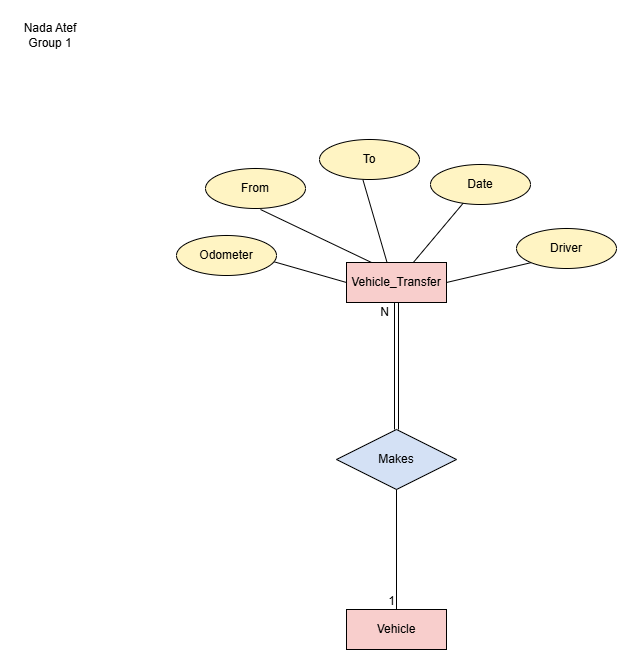

The diagram above was exported from draw.io. Its source (the exported page's mxGraphModel, read from the mxfile embedded in the PNG):
<mxGraphModel dx="972" dy="497" grid="0" gridSize="10" guides="1" tooltips="1" connect="1" arrows="1" fold="1" page="1" pageScale="1" pageWidth="850" pageHeight="1100" math="0" shadow="0">
  <root>
    <mxCell id="0" />
    <mxCell id="1" parent="0" />
    <mxCell id="mjelNkEpzaZk9tPNmHwH-2" parent="1" style="text;html=1;whiteSpace=wrap;strokeColor=none;fillColor=none;align=center;verticalAlign=middle;rounded=0;" value="Nada Atef&lt;div&gt;Group 1&lt;/div&gt;" vertex="1">
      <mxGeometry height="30" width="60" x="35" y="21" as="geometry" />
    </mxCell>
    <mxCell id="mjelNkEpzaZk9tPNmHwH-3" parent="1" style="whiteSpace=wrap;html=1;align=center;fillColor=#F8CECC;" value="Vehicle_Transfer" vertex="1">
      <mxGeometry height="40" width="100" x="361" y="263" as="geometry" />
    </mxCell>
    <mxCell id="mjelNkEpzaZk9tPNmHwH-4" parent="1" style="ellipse;whiteSpace=wrap;html=1;align=center;fillColor=#FFF4C3;" value="From" vertex="1">
      <mxGeometry height="40" width="100" x="220" y="169" as="geometry" />
    </mxCell>
    <mxCell id="mjelNkEpzaZk9tPNmHwH-5" parent="1" style="ellipse;whiteSpace=wrap;html=1;align=center;fillColor=#FFF4C3;" value="To" vertex="1">
      <mxGeometry height="40" width="100" x="334" y="140" as="geometry" />
    </mxCell>
    <mxCell id="mjelNkEpzaZk9tPNmHwH-6" parent="1" style="ellipse;whiteSpace=wrap;html=1;align=center;fillColor=#FFF4C3;" value="Date" vertex="1">
      <mxGeometry height="40" width="100" x="445" y="165" as="geometry" />
    </mxCell>
    <mxCell id="mjelNkEpzaZk9tPNmHwH-7" parent="1" style="ellipse;whiteSpace=wrap;html=1;align=center;fillColor=#FFF4C3;" value="Driver" vertex="1">
      <mxGeometry height="40" width="100" x="531" y="229" as="geometry" />
    </mxCell>
    <mxCell id="mjelNkEpzaZk9tPNmHwH-8" parent="1" style="ellipse;whiteSpace=wrap;html=1;align=center;fillColor=#FFF4C3;" value="Odometer" vertex="1">
      <mxGeometry height="40" width="100" x="191" y="236" as="geometry" />
    </mxCell>
    <mxCell id="mjelNkEpzaZk9tPNmHwH-9" edge="1" parent="1" source="mjelNkEpzaZk9tPNmHwH-8" style="endArrow=none;html=1;rounded=0;defaultLabelBackgroundColor=page;exitX=0.981;exitY=0.661;exitDx=0;exitDy=0;exitPerimeter=0;entryX=0;entryY=0.5;entryDx=0;entryDy=0;" target="mjelNkEpzaZk9tPNmHwH-3" value="">
      <mxGeometry relative="1" as="geometry">
        <mxPoint x="265" y="295" as="sourcePoint" />
        <mxPoint x="425" y="295" as="targetPoint" />
      </mxGeometry>
    </mxCell>
    <mxCell id="mjelNkEpzaZk9tPNmHwH-10" edge="1" parent="1" style="endArrow=none;html=1;rounded=0;defaultLabelBackgroundColor=page;entryX=0.25;entryY=0;entryDx=0;entryDy=0;" target="mjelNkEpzaZk9tPNmHwH-3" value="">
      <mxGeometry relative="1" as="geometry">
        <mxPoint x="275" y="210" as="sourcePoint" />
        <mxPoint x="435" y="210" as="targetPoint" />
      </mxGeometry>
    </mxCell>
    <mxCell id="mjelNkEpzaZk9tPNmHwH-11" edge="1" parent="1" source="mjelNkEpzaZk9tPNmHwH-5" style="endArrow=none;html=1;rounded=0;defaultLabelBackgroundColor=page;exitX=0.434;exitY=1.004;exitDx=0;exitDy=0;exitPerimeter=0;entryX=0.406;entryY=0.005;entryDx=0;entryDy=0;entryPerimeter=0;" target="mjelNkEpzaZk9tPNmHwH-3" value="">
      <mxGeometry relative="1" as="geometry">
        <mxPoint x="352" y="198" as="sourcePoint" />
        <mxPoint x="512" y="198" as="targetPoint" />
      </mxGeometry>
    </mxCell>
    <mxCell id="mjelNkEpzaZk9tPNmHwH-12" edge="1" parent="1" source="mjelNkEpzaZk9tPNmHwH-3" style="endArrow=none;html=1;rounded=0;defaultLabelBackgroundColor=page;entryX=0.328;entryY=0.964;entryDx=0;entryDy=0;entryPerimeter=0;" target="mjelNkEpzaZk9tPNmHwH-6" value="">
      <mxGeometry relative="1" as="geometry">
        <mxPoint x="441" y="221" as="sourcePoint" />
        <mxPoint x="601" y="221" as="targetPoint" />
      </mxGeometry>
    </mxCell>
    <mxCell id="mjelNkEpzaZk9tPNmHwH-13" edge="1" parent="1" source="mjelNkEpzaZk9tPNmHwH-3" style="endArrow=none;html=1;rounded=0;defaultLabelBackgroundColor=page;entryX=0;entryY=1;entryDx=0;entryDy=0;exitX=1;exitY=0.5;exitDx=0;exitDy=0;" target="mjelNkEpzaZk9tPNmHwH-7" value="">
      <mxGeometry relative="1" as="geometry">
        <mxPoint x="456" y="267" as="sourcePoint" />
        <mxPoint x="616" y="267" as="targetPoint" />
      </mxGeometry>
    </mxCell>
    <mxCell id="mjelNkEpzaZk9tPNmHwH-14" parent="1" style="whiteSpace=wrap;html=1;align=center;fillColor=#F8CECC;" value="Vehicle" vertex="1">
      <mxGeometry height="40" width="100" x="361" y="610" as="geometry" />
    </mxCell>
    <mxCell id="mjelNkEpzaZk9tPNmHwH-15" parent="1" style="shape=rhombus;perimeter=rhombusPerimeter;whiteSpace=wrap;html=1;align=center;fillColor=#D4E1F5;" value="Makes" vertex="1">
      <mxGeometry height="60" width="120" x="351" y="430" as="geometry" />
    </mxCell>
    <mxCell id="mjelNkEpzaZk9tPNmHwH-16" edge="1" parent="1" source="mjelNkEpzaZk9tPNmHwH-15" style="endArrow=none;html=1;rounded=0;defaultLabelBackgroundColor=page;entryX=0.5;entryY=0;entryDx=0;entryDy=0;exitX=0.5;exitY=1;exitDx=0;exitDy=0;" target="mjelNkEpzaZk9tPNmHwH-14" value="">
      <mxGeometry relative="1" as="geometry">
        <mxPoint x="366" y="526" as="sourcePoint" />
        <mxPoint x="526" y="526" as="targetPoint" />
      </mxGeometry>
    </mxCell>
    <mxCell id="mjelNkEpzaZk9tPNmHwH-17" connectable="0" parent="mjelNkEpzaZk9tPNmHwH-16" style="resizable=0;html=1;whiteSpace=wrap;align=right;verticalAlign=bottom;" value="1" vertex="1">
      <mxGeometry relative="1" x="0.9957" as="geometry" />
    </mxCell>
    <mxCell id="mjelNkEpzaZk9tPNmHwH-18" edge="1" parent="1" source="mjelNkEpzaZk9tPNmHwH-15" style="shape=link;html=1;rounded=0;defaultLabelBackgroundColor=page;exitX=0.5;exitY=0;exitDx=0;exitDy=0;entryX=0.5;entryY=1;entryDx=0;entryDy=0;" target="mjelNkEpzaZk9tPNmHwH-3" value="">
      <mxGeometry relative="1" as="geometry">
        <mxPoint x="348" y="328" as="sourcePoint" />
        <mxPoint x="508" y="328" as="targetPoint" />
      </mxGeometry>
    </mxCell>
    <mxCell id="mjelNkEpzaZk9tPNmHwH-19" connectable="0" parent="mjelNkEpzaZk9tPNmHwH-18" style="resizable=0;html=1;whiteSpace=wrap;align=right;verticalAlign=bottom;" value="N" vertex="1">
      <mxGeometry relative="1" x="1" as="geometry">
        <mxPoint x="-6" y="18" as="offset" />
      </mxGeometry>
    </mxCell>
  </root>
</mxGraphModel>